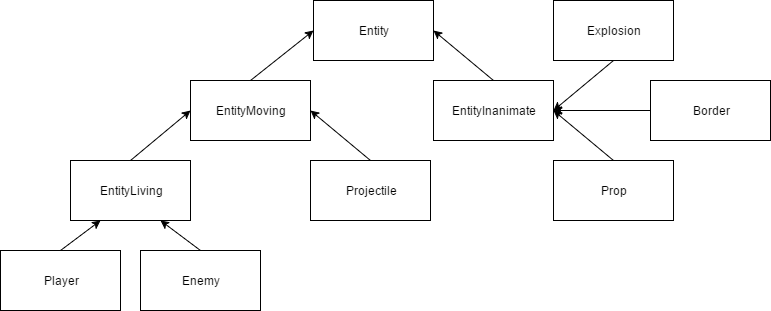

The diagram above was exported from draw.io. Its source (the exported page's mxGraphModel, read from the mxfile embedded in the PNG):
<mxGraphModel dx="1186" dy="715" grid="1" gridSize="10" guides="1" tooltips="1" connect="1" arrows="1" fold="1" page="1" pageScale="1" pageWidth="826" pageHeight="1169" math="0" shadow="0">
  <root>
    <mxCell id="0" />
    <mxCell id="1" parent="0" />
    <mxCell id="da9b4bcd3c78cd5-1" value="Entity" style="whiteSpace=wrap;html=1;" vertex="1" parent="1">
      <mxGeometry x="353" y="80" width="120" height="60" as="geometry" />
    </mxCell>
    <mxCell id="da9b4bcd3c78cd5-2" value="EntityMoving" style="whiteSpace=wrap;html=1;" vertex="1" parent="1">
      <mxGeometry x="230" y="160" width="120" height="60" as="geometry" />
    </mxCell>
    <mxCell id="da9b4bcd3c78cd5-3" value="EntityLiving" style="whiteSpace=wrap;html=1;" vertex="1" parent="1">
      <mxGeometry x="110" y="240" width="120" height="60" as="geometry" />
    </mxCell>
    <mxCell id="da9b4bcd3c78cd5-4" value="Player" style="whiteSpace=wrap;html=1;" vertex="1" parent="1">
      <mxGeometry x="40" y="330" width="120" height="60" as="geometry" />
    </mxCell>
    <mxCell id="da9b4bcd3c78cd5-5" value="Enemy" style="whiteSpace=wrap;html=1;" vertex="1" parent="1">
      <mxGeometry x="180" y="330" width="120" height="60" as="geometry" />
    </mxCell>
    <mxCell id="da9b4bcd3c78cd5-6" value="" style="endArrow=classic;html=1;entryX=0.25;entryY=1;exitX=0.5;exitY=0;" edge="1" parent="1" source="da9b4bcd3c78cd5-4" target="da9b4bcd3c78cd5-3">
      <mxGeometry width="50" height="50" relative="1" as="geometry">
        <mxPoint x="40" y="460" as="sourcePoint" />
        <mxPoint x="90" y="410" as="targetPoint" />
      </mxGeometry>
    </mxCell>
    <mxCell id="da9b4bcd3c78cd5-7" value="" style="endArrow=classic;html=1;exitX=0.5;exitY=0;entryX=0.75;entryY=1;" edge="1" parent="1" source="da9b4bcd3c78cd5-5" target="da9b4bcd3c78cd5-3">
      <mxGeometry width="50" height="50" relative="1" as="geometry">
        <mxPoint x="240" y="340" as="sourcePoint" />
        <mxPoint x="290" y="290" as="targetPoint" />
      </mxGeometry>
    </mxCell>
    <mxCell id="da9b4bcd3c78cd5-8" value="" style="endArrow=classic;html=1;entryX=0;entryY=0.5;exitX=0.5;exitY=0;" edge="1" parent="1" source="da9b4bcd3c78cd5-3" target="da9b4bcd3c78cd5-2">
      <mxGeometry width="50" height="50" relative="1" as="geometry">
        <mxPoint x="40" y="460" as="sourcePoint" />
        <mxPoint x="90" y="410" as="targetPoint" />
      </mxGeometry>
    </mxCell>
    <mxCell id="da9b4bcd3c78cd5-9" value="" style="endArrow=classic;html=1;entryX=0;entryY=0.5;exitX=0.5;exitY=0;" edge="1" parent="1" source="da9b4bcd3c78cd5-2" target="da9b4bcd3c78cd5-1">
      <mxGeometry width="50" height="50" relative="1" as="geometry">
        <mxPoint x="40" y="460" as="sourcePoint" />
        <mxPoint x="90" y="410" as="targetPoint" />
      </mxGeometry>
    </mxCell>
    <mxCell id="da9b4bcd3c78cd5-10" value="EntityInanimate" style="whiteSpace=wrap;html=1;" vertex="1" parent="1">
      <mxGeometry x="473" y="160" width="120" height="60" as="geometry" />
    </mxCell>
    <mxCell id="da9b4bcd3c78cd5-11" value="Projectile" style="whiteSpace=wrap;html=1;" vertex="1" parent="1">
      <mxGeometry x="350" y="240" width="120" height="60" as="geometry" />
    </mxCell>
    <mxCell id="da9b4bcd3c78cd5-12" value="" style="endArrow=classic;html=1;exitX=0.5;exitY=0;entryX=1;entryY=0.5;" edge="1" parent="1" source="da9b4bcd3c78cd5-11" target="da9b4bcd3c78cd5-2">
      <mxGeometry width="50" height="50" relative="1" as="geometry">
        <mxPoint x="370" y="220" as="sourcePoint" />
        <mxPoint x="420" y="170" as="targetPoint" />
      </mxGeometry>
    </mxCell>
    <mxCell id="da9b4bcd3c78cd5-13" value="" style="endArrow=classic;html=1;entryX=1;entryY=0.5;exitX=0.5;exitY=0;" edge="1" parent="1" source="da9b4bcd3c78cd5-10" target="da9b4bcd3c78cd5-1">
      <mxGeometry width="50" height="50" relative="1" as="geometry">
        <mxPoint x="40" y="460" as="sourcePoint" />
        <mxPoint x="90" y="410" as="targetPoint" />
      </mxGeometry>
    </mxCell>
    <mxCell id="da9b4bcd3c78cd5-14" value="Prop" style="whiteSpace=wrap;html=1;" vertex="1" parent="1">
      <mxGeometry x="593" y="240" width="120" height="60" as="geometry" />
    </mxCell>
    <mxCell id="da9b4bcd3c78cd5-15" value="" style="endArrow=classic;html=1;entryX=1;entryY=0.5;exitX=0.5;exitY=0;" edge="1" parent="1" source="da9b4bcd3c78cd5-14" target="da9b4bcd3c78cd5-10">
      <mxGeometry width="50" height="50" relative="1" as="geometry">
        <mxPoint x="40" y="460" as="sourcePoint" />
        <mxPoint x="90" y="410" as="targetPoint" />
      </mxGeometry>
    </mxCell>
    <mxCell id="430bfbbbd78644ab-1" value="Explosion" style="whiteSpace=wrap;html=1;" vertex="1" parent="1">
      <mxGeometry x="593" y="80" width="120" height="60" as="geometry" />
    </mxCell>
    <mxCell id="430bfbbbd78644ab-3" value="" style="endArrow=classic;html=1;entryX=1;entryY=0.5;exitX=0.5;exitY=1;" edge="1" parent="1" source="430bfbbbd78644ab-1" target="da9b4bcd3c78cd5-10">
      <mxGeometry width="50" height="50" relative="1" as="geometry">
        <mxPoint x="40" y="460" as="sourcePoint" />
        <mxPoint x="90" y="410" as="targetPoint" />
      </mxGeometry>
    </mxCell>
    <mxCell id="e460b7fee3e2f10-1" value="Border" style="whiteSpace=wrap;html=1;" vertex="1" parent="1">
      <mxGeometry x="690" y="160" width="120" height="60" as="geometry" />
    </mxCell>
    <mxCell id="e460b7fee3e2f10-2" value="" style="endArrow=classic;html=1;entryX=1;entryY=0.5;exitX=0;exitY=0.5;" edge="1" parent="1" source="e460b7fee3e2f10-1" target="da9b4bcd3c78cd5-10">
      <mxGeometry width="50" height="50" relative="1" as="geometry">
        <mxPoint x="40" y="460" as="sourcePoint" />
        <mxPoint x="90" y="410" as="targetPoint" />
      </mxGeometry>
    </mxCell>
  </root>
</mxGraphModel>